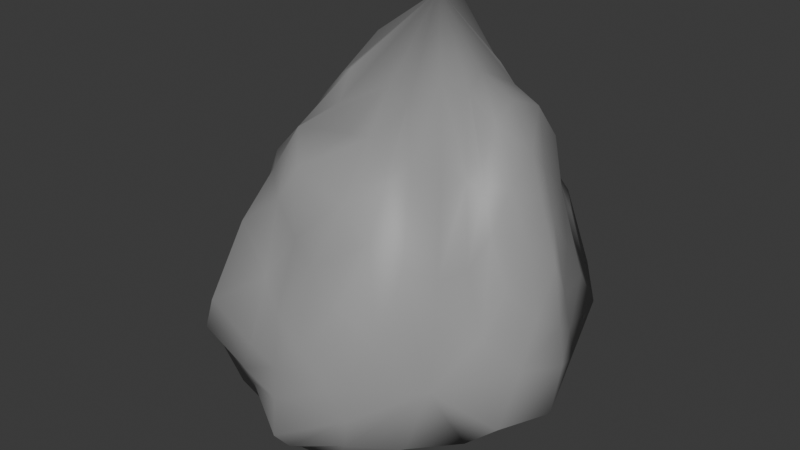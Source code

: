 # Source: asteroidChunk.blend  (saved by Blender 4.3.34; exported with 4.5.12 LTS)
import bpy
from mathutils import Matrix  # noqa: F401  (used for matrix-valued properties, if any)

bpy.ops.wm.read_factory_settings(use_empty=True)
scene = bpy.context.scene
scene.name = 'Scene'

# ---- collections
col_collection = bpy.data.collections.new('Collection'); scene.collection.children.link(col_collection)

# ---- materials (node trees are filled in below, after node groups)
mat_material_001 = bpy.data.materials.new('Material.001')

# ---- material node trees
mat_material_001.use_nodes = True; mat_material_001.node_tree.nodes.clear()
_N = mat_material_001.node_tree.nodes; _L = mat_material_001.node_tree.links
n0 = _N.new('ShaderNodeBsdfPrincipled'); n0.name = 'Principled BSDF'; n0.location = (10, 300)
n0.inputs[0].default_value = (0.3127, 0.3127, 0.3127, 1.0)
n1 = _N.new('ShaderNodeOutputMaterial'); n1.name = 'Material Output'; n1.location = (300, 300)
_L.new(n0.outputs[0], n1.inputs[0])
n1.is_active_output = True

# ---- world
world_world = bpy.data.worlds.new('World'); scene.world = world_world
world_world.use_nodes = True; world_world.node_tree.nodes.clear()
_N = world_world.node_tree.nodes; _L = world_world.node_tree.links
n0 = _N.new('ShaderNodeOutputWorld'); n0.name = 'World Output'; n0.location = (300, 300)
n1 = _N.new('ShaderNodeBackground'); n1.name = 'Background'; n1.location = (10, 300)
n1.inputs[0].default_value = (0.05088, 0.05088, 0.05088, 1.0)
_L.new(n1.outputs[0], n0.inputs[0])
n0.is_active_output = True
world_world.color = (0.05088, 0.05088, 0.05088)
world_world.sun_shadow_jitter_overblur = 0.0

# ---- meshes
me_rock = bpy.data.meshes.new('rock')
me_rock.from_pydata([(-0.2024, 0.4498, 0.6233), (0.426, -0.385, -0.2461), (0.4215, 0.5365, -0.3701), (-0.5264, 0.5269, -0.3399), (-0.4232, -0.424, -0.3786), (-0.0378, -0.4266, 0.09644), (0.4674, 0.08273, 0.1991), (0.001228, 0.5464, 0.1685), (-0.437, 0.05996, 0.1481), (-0.005203, -0.189, -0.5423), (0.282, 0.1843, 0.4301), (0.2586, -0.124, 0.2964), (0.4842, -0.11, -0.0227), (0.2079, 0.4441, 0.2089), (0.4864, 0.2208, -0.008004), (-0.1123, 0.5444, 0.504), (0.242, 0.5807, -0.1304), (-0.4192, 0.5311, 0.2425), (-0.2412, 0.5304, -0.05679), (-0.352, 0.163, 0.3913), (-0.5559, 0.215, 0.01336), (-0.3246, -0.1483, 0.2401), (-0.4351, -0.1317, -0.06147), (-0.05588, -0.1663, 0.3435), (-0.2619, -0.5649, -0.121), (0.1799, -0.478, -0.01469), (0.6162, -0.02964, -0.4284), (0.2669, -0.375, -0.5387), (0.2284, 0.0963, -0.4595), (-0.0353, 0.6216, -0.5016), (-0.2763, 0.09898, -0.5977), (-0.5845, -0.04343, -0.4972), (-0.2208, -0.3721, -0.5326), (0.0448, -0.6284, -0.4387), (0.3451, -0.03321, 0.2459), (0.3452, 0.3401, 0.2843), (0.1273, 0.5083, 0.2142), (-0.2882, 0.5573, 0.239), (-0.3984, 0.32, 0.236), (-0.3632, -0.06733, 0.238), (-0.2445, -0.2958, 0.2271), (0.1681, -0.2622, 0.2823), (0.4109, -0.1196, -0.4543), (-0.03155, 0.2667, -0.5035), (-0.4077, -0.1297, -0.6201), (0.03936, -0.5124, -0.5537), (0.6093, 0.005902, -0.1447), (-0.02873, 0.6162, -0.2386), (-0.5385, -0.0173, -0.2084), (0.01389, -0.5802, -0.2367), (0.1064, 0.2715, 0.4581), (0.4036, 0.1212, 0.3188), (0.08928, 0.08938, 0.4792), (0.3652, -0.2705, 0.04061), (0.4945, -0.2283, -0.1159), (0.479, -0.005061, 0.1054), (0.05832, 0.4431, 0.4326), (0.3383, 0.481, -0.03008), (0.4784, 0.3339, -0.1548), (0.4813, 0.1373, 0.1168), (-0.1494, 0.496, 0.6131), (-0.06571, 0.5326, 0.342), (0.3599, 0.5813, -0.2578), (0.1138, 0.5673, 0.01538), (-0.3153, 0.5005, 0.4709), (-0.5057, 0.5475, -0.0434), (-0.364, 0.5745, -0.1773), (-0.1173, 0.5159, 0.05618), (-0.3059, 0.259, 0.5105), (-0.3844, 0.09992, 0.2433), (-0.536, 0.3455, -0.1729), (-0.4996, 0.1141, 0.1139), (-0.2596, 0.07633, 0.4412), (-0.3607, -0.2771, -0.06924), (-0.4577, -0.256, -0.1866), (-0.4163, -0.01696, 0.04744), (-0.0937, 0.06057, 0.4221), (-0.04329, -0.3949, 0.3176), (-0.3514, -0.5226, -0.2717), (-0.1377, -0.4555, -0.04757), (0.2883, -0.4405, -0.1291), (0.05832, -0.4517, 0.05329), (0.5867, -0.2642, -0.3677), (0.5368, 0.2128, -0.3855), (0.375, -0.4221, -0.4468), (0.1361, -0.2945, -0.57), (0.3328, 0.278, -0.4281), (0.1157, -0.05468, -0.586), (0.2217, 0.5903, -0.4608), (-0.3003, 0.5829, -0.4475), (-0.3963, 0.2747, -0.4919), (-0.1458, -0.06056, -0.5135), (-0.6188, 0.2248, -0.4921), (-0.5279, -0.264, -0.4693), (-0.3172, -0.419, -0.5174), (-0.1181, -0.2976, -0.5637), (0.2339, -0.5175, -0.3608), (-0.1662, -0.5063, -0.4093), (0.3039, -0.06221, 0.2556), (0.4178, -0.09261, 0.1334), (0.3184, 0.05241, 0.3986), (0.3099, 0.2884, 0.3904), (0.4056, 0.2964, 0.1369), (0.2763, 0.3879, 0.2385), (0.1599, 0.4832, 0.2104), (0.1838, 0.5557, 0.06866), (0.02354, 0.4887, 0.3401), (-0.2166, 0.5142, 0.3562), (-0.286, 0.5854, 0.1095), (-0.3431, 0.546, 0.237), (-0.397, 0.4063, 0.2324), (-0.4378, 0.2844, 0.1101), (-0.3924, 0.2601, 0.3602), (-0.3495, 0.03375, 0.3368), (-0.3824, -0.1068, 0.08346), (-0.3444, -0.09703, 0.2386), (-0.2923, -0.234, 0.2513), (-0.2644, -0.4205, 0.08898), (-0.1771, -0.2535, 0.3638), (0.07301, -0.2225, 0.3833), (0.1941, -0.3631, 0.1474), (0.2178, -0.2081, 0.3271), (0.3572, -0.239, -0.4607), (0.3459, -0.02452, -0.4608), (0.5006, -0.0799, -0.455), (0.08547, 0.1986, -0.4766), (-0.1466, 0.1983, -0.5151), (-0.03372, 0.41, -0.5791), (-0.3647, -0.02532, -0.6267), (-0.3397, -0.2502, -0.5785), (-0.4904, -0.093, -0.5763), (-0.07736, -0.465, -0.542), (0.1473, -0.4767, -0.5781), (0.0458, -0.568, -0.5137), (0.6312, -0.007251, -0.2648), (0.5563, 0.1086, -0.1078), (0.575, -0.07433, -0.0902), (-0.03254, 0.6116, -0.3343), (-0.1349, 0.553, -0.1805), (0.09051, 0.5402, -0.2081), (-0.5574, -0.02536, -0.3293), (-0.5024, -0.09239, -0.1535), (-0.5306, 0.09193, -0.1405), (0.03058, -0.6036, -0.3257), (0.104, -0.5682, -0.1459), (-0.104, -0.5621, -0.2129), (0.1941, 0.09481, 0.4498), (0.3989, -0.172, 0.04557), (0.4061, 0.01604, 0.2367), (0.1718, 0.3603, 0.4058), (0.3952, 0.2089, 0.2359), (0.3725, 0.3772, 0.02564), (0.01845, 0.4835, 0.4178), (0.2792, 0.5535, 0.0009711), (0.06438, 0.5149, 0.1933), (-0.2619, 0.5391, 0.4416), (-0.1785, 0.5344, 0.2208), (-0.3902, 0.6044, 0.02546), (-0.3508, 0.3646, 0.4265), (-0.4919, 0.4043, 0.04701), (-0.4272, 0.1879, 0.2239), (-0.3062, 0.08032, 0.4118), (-0.3946, -0.0135, 0.209), (-0.3864, -0.202, 0.0005494), (-0.2024, -0.04669, 0.3727), (-0.3178, -0.3542, -0.03606), (-0.156, -0.3746, 0.172), (0.06585, -0.04103, 0.4273), (0.07763, -0.3493, 0.2151), (0.29, -0.3328, 0.08217), (0.4782, -0.2728, -0.4649), (0.2426, -0.1658, -0.5033), (0.4621, 0.1182, -0.5391), (0.1601, 0.3684, -0.433), (-0.02481, 0.06032, -0.4917), (-0.2288, 0.363, -0.4485), (-0.4849, 0.1153, -0.617), (-0.2489, -0.1713, -0.5457), (-0.4437, -0.2906, -0.5894), (-0.1379, -0.4935, -0.4782), (0.02366, -0.3967, -0.6155), (0.2169, -0.5096, -0.4611), (0.5904, -0.1696, -0.2158), (0.5464, 0.171, -0.2523), (0.5566, 0.03809, 0.03483), (0.1661, 0.5691, -0.3189), (-0.2226, 0.5525, -0.2934), (-0.01588, 0.6017, -0.07422), (-0.5644, 0.1674, -0.2828), (-0.5025, -0.1711, -0.3071), (-0.4904, 0.01471, -0.03128), (-0.1546, -0.5512, -0.3253), (0.1897, -0.5498, -0.2553), (-0.01678, -0.5319, -0.08353)], [], [(0, 52, 146, 50), (52, 11, 98, 146), (146, 98, 34, 100), (50, 146, 100, 10), (1, 54, 147, 53), (54, 12, 99, 147), (147, 99, 34, 98), (53, 147, 98, 11), (6, 51, 148, 55), (51, 10, 100, 148), (148, 100, 34, 99), (55, 148, 99, 12), (0, 50, 149, 56), (50, 10, 101, 149), (149, 101, 35, 103), (56, 149, 103, 13), (6, 59, 150, 51), (59, 14, 102, 150), (150, 102, 35, 101), (51, 150, 101, 10), (2, 57, 151, 58), (57, 13, 103, 151), (151, 103, 35, 102), (58, 151, 102, 14), (0, 56, 152, 60), (56, 13, 104, 152), (152, 104, 36, 106), (60, 152, 106, 15), (2, 62, 153, 57), (62, 16, 105, 153), (153, 105, 36, 104), (57, 153, 104, 13), (7, 61, 154, 63), (61, 15, 106, 154), (154, 106, 36, 105), (63, 154, 105, 16), (0, 60, 155, 64), (60, 15, 107, 155), (155, 107, 37, 109), (64, 155, 109, 17), (7, 67, 156, 61), (67, 18, 108, 156), (156, 108, 37, 107), (61, 156, 107, 15), (3, 65, 157, 66), (65, 17, 109, 157), (157, 109, 37, 108), (66, 157, 108, 18), (0, 64, 158, 68), (64, 17, 110, 158), (158, 110, 38, 112), (68, 158, 112, 19), (3, 70, 159, 65), (70, 20, 111, 159), (159, 111, 38, 110), (65, 159, 110, 17), (8, 69, 160, 71), (69, 19, 112, 160), (160, 112, 38, 111), (71, 160, 111, 20), (0, 68, 161, 72), (68, 19, 113, 161), (161, 113, 39, 115), (72, 161, 115, 21), (8, 75, 162, 69), (75, 22, 114, 162), (162, 114, 39, 113), (69, 162, 113, 19), (4, 73, 163, 74), (73, 21, 115, 163), (163, 115, 39, 114), (74, 163, 114, 22), (0, 72, 164, 76), (72, 21, 116, 164), (164, 116, 40, 118), (76, 164, 118, 23), (4, 78, 165, 73), (78, 24, 117, 165), (165, 117, 40, 116), (73, 165, 116, 21), (5, 77, 166, 79), (77, 23, 118, 166), (166, 118, 40, 117), (79, 166, 117, 24), (0, 76, 167, 52), (76, 23, 119, 167), (167, 119, 41, 121), (52, 167, 121, 11), (5, 81, 168, 77), (81, 25, 120, 168), (168, 120, 41, 119), (77, 168, 119, 23), (1, 53, 169, 80), (53, 11, 121, 169), (169, 121, 41, 120), (80, 169, 120, 25), (1, 84, 170, 82), (84, 27, 122, 170), (170, 122, 42, 124), (82, 170, 124, 26), (9, 87, 171, 85), (87, 28, 123, 171), (171, 123, 42, 122), (85, 171, 122, 27), (2, 83, 172, 86), (83, 26, 124, 172), (172, 124, 42, 123), (86, 172, 123, 28), (2, 86, 173, 88), (86, 28, 125, 173), (173, 125, 43, 127), (88, 173, 127, 29), (9, 91, 174, 87), (91, 30, 126, 174), (174, 126, 43, 125), (87, 174, 125, 28), (3, 89, 175, 90), (89, 29, 127, 175), (175, 127, 43, 126), (90, 175, 126, 30), (3, 90, 176, 92), (90, 30, 128, 176), (176, 128, 44, 130), (92, 176, 130, 31), (9, 95, 177, 91), (95, 32, 129, 177), (177, 129, 44, 128), (91, 177, 128, 30), (4, 93, 178, 94), (93, 31, 130, 178), (178, 130, 44, 129), (94, 178, 129, 32), (4, 94, 179, 97), (94, 32, 131, 179), (179, 131, 45, 133), (97, 179, 133, 33), (9, 85, 180, 95), (85, 27, 132, 180), (180, 132, 45, 131), (95, 180, 131, 32), (1, 96, 181, 84), (96, 33, 133, 181), (181, 133, 45, 132), (84, 181, 132, 27), (1, 82, 182, 54), (82, 26, 134, 182), (182, 134, 46, 136), (54, 182, 136, 12), (2, 58, 183, 83), (58, 14, 135, 183), (183, 135, 46, 134), (83, 183, 134, 26), (6, 55, 184, 59), (55, 12, 136, 184), (184, 136, 46, 135), (59, 184, 135, 14), (2, 88, 185, 62), (88, 29, 137, 185), (185, 137, 47, 139), (62, 185, 139, 16), (3, 66, 186, 89), (66, 18, 138, 186), (186, 138, 47, 137), (89, 186, 137, 29), (7, 63, 187, 67), (63, 16, 139, 187), (187, 139, 47, 138), (67, 187, 138, 18), (3, 92, 188, 70), (92, 31, 140, 188), (188, 140, 48, 142), (70, 188, 142, 20), (4, 74, 189, 93), (74, 22, 141, 189), (189, 141, 48, 140), (93, 189, 140, 31), (8, 71, 190, 75), (71, 20, 142, 190), (190, 142, 48, 141), (75, 190, 141, 22), (4, 97, 191, 78), (97, 33, 143, 191), (191, 143, 49, 145), (78, 191, 145, 24), (1, 80, 192, 96), (80, 25, 144, 192), (192, 144, 49, 143), (96, 192, 143, 33), (5, 79, 193, 81), (79, 24, 145, 193), (193, 145, 49, 144), (81, 193, 144, 25)])
me_rock.polygons.foreach_set('use_smooth', [True] * 192)
_k = {(0, 60): 0.55963, (15, 60): 0.55963, (15, 61): 0.55963, (7, 61): 0.55963, (2, 62): 0.575, (16, 62): 0.575, (16, 63): 0.575, (7, 63): 0.575, (0, 64): 0.58711, (17, 64): 0.58711, (17, 65): 0.58711, (3, 65): 0.58711, (3, 70): 0.27689, (20, 70): 0.27689, (20, 71): 0.27689, (8, 71): 0.27689, (4, 78): 0.45446, (24, 78): 0.45446, (24, 79): 0.45446, (5, 79): 0.45446, (1, 82): 0.28374, (26, 82): 0.28374, (26, 83): 0.28374, (2, 83): 0.28374, (2, 88): 0.66766, (29, 88): 0.66766, (29, 89): 0.66766, (3, 89): 0.66766, (3, 92): 0.34339, (31, 92): 0.34339, (31, 93): 0.34339, (4, 93): 0.34339}
me_rock.attributes.new('crease_edge', 'FLOAT', 'EDGE').data.foreach_set('value', [_k.get((min(e.vertices), max(e.vertices)), 0.0) for e in me_rock.edges])
me_rock.materials.append(mat_material_001)
me_rock.update()

# ---- objects
ob_asteroid1 = bpy.data.objects.new('asteroid1', me_rock)

# ---- transforms, parenting, visibility, modifiers, constraints
ob_asteroid1.location = (0.0, 0.0, 0.0)

# ---- collection membership
col_collection.objects.link(ob_asteroid1)

# ---- scene / render settings (as saved in the file)
scene.frame_start = 1; scene.frame_end = 250; scene.frame_set(1)
scene.render.engine = 'BLENDER_EEVEE_NEXT'
bpy.context.view_layer.update()

# ---- added for rendering (the .blend has no active camera and no usable light): camera, sun
cam_auto = bpy.data.cameras.new('AutoCamera')
cam_auto.lens = 50.0
cam_auto.sensor_width = 36.0
cam_auto.clip_end = 1000.0
ob_auto_camera = bpy.data.objects.new('AutoCamera', cam_auto)
scene.collection.objects.link(ob_auto_camera)
ob_auto_camera.location = (2.00933, -2.40716, 1.60081)
ob_auto_camera.rotation_euler = (1.09748, -7.21219e-08, 0.694738)
scene.camera = ob_auto_camera
light_auto_sun = bpy.data.lights.new('AutoSun', 'SUN')
light_auto_sun.energy = 3.0
light_auto_sun.angle = 0.0523599
ob_auto_sun = bpy.data.objects.new('AutoSun', light_auto_sun)
scene.collection.objects.link(ob_auto_sun)
ob_auto_sun.rotation_euler = (0.872665, 0.174533, 0.523599)
bpy.context.view_layer.update()
